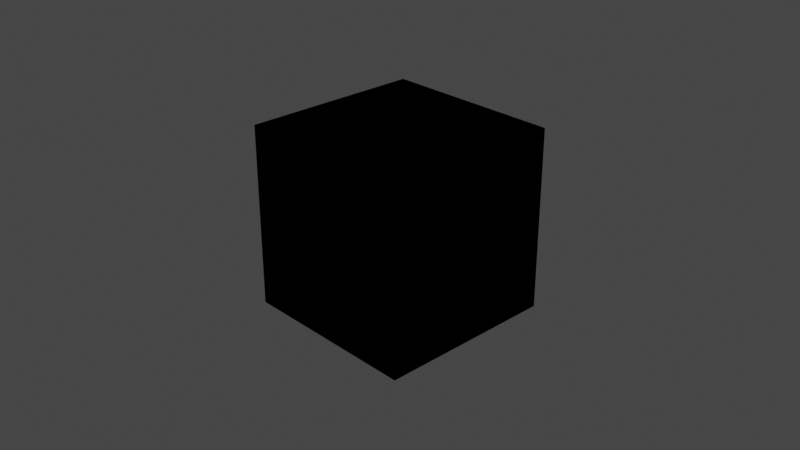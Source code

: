 # Source: basic.blend  (saved by Blender 3.6.13; exported with 4.5.12 LTS)
import bpy
from mathutils import Matrix  # noqa: F401  (used for matrix-valued properties, if any)

bpy.ops.wm.read_factory_settings(use_empty=True)
scene = bpy.context.scene
scene.name = 'Scene'

# ---- collections
col_collection = bpy.data.collections.new('Collection'); scene.collection.children.link(col_collection)

# ---- materials (node trees are filled in below, after node groups)
mat_material = bpy.data.materials.new('Material')
mat_material.alpha_threshold = 0.0
mat_material.use_transparent_shadow = False
mat_material.roughness = 0.5
mat_material.line_color = (0.0, 0.0, 0.0, 1.0)
mat_material_001 = bpy.data.materials.new('Material.001')
mat_material_001.alpha_threshold = 0.0
mat_material_001.use_transparent_shadow = False
mat_material_001.roughness = 0.5
mat_material_001.line_color = (0.0, 0.0, 0.0, 1.0)
mat_material_002 = bpy.data.materials.new('Material.002')
mat_material_002.alpha_threshold = 0.0
mat_material_002.use_transparent_shadow = False
mat_material_002.roughness = 0.5
mat_material_002.line_color = (0.0, 0.0, 0.0, 1.0)
mat_material_003 = bpy.data.materials.new('Material.003')
mat_material_003.alpha_threshold = 0.0
mat_material_003.use_transparent_shadow = False
mat_material_003.roughness = 0.5
mat_material_003.line_color = (0.0, 0.0, 0.0, 1.0)

# ---- material node trees
mat_material.use_nodes = True; mat_material.node_tree.nodes.clear()
_N = mat_material.node_tree.nodes; _L = mat_material.node_tree.links
n0 = _N.new('ShaderNodeOutputMaterial'); n0.name = 'Material Output'; n0.location = (300, 300)
n1 = _N.new('ShaderNodeBsdfPrincipled'); n1.name = 'Principled BSDF'; n1.location = (10, 300)
n1.distribution = 'GGX'
n1.subsurface_method = 'RANDOM_WALK_SKIN'
n1.inputs[3].default_value = 1.45
n1.inputs[27].default_value = (0.0, 0.0, 0.0, 1.0)
n1.inputs[28].default_value = 1.0
_L.new(n1.outputs[0], n0.inputs[0])
n0.is_active_output = True
mat_material_001.use_nodes = True; mat_material_001.node_tree.nodes.clear()
_N = mat_material_001.node_tree.nodes; _L = mat_material_001.node_tree.links
n0 = _N.new('ShaderNodeOutputMaterial'); n0.name = 'Material Output'; n0.location = (300, 300)
n1 = _N.new('ShaderNodeBsdfPrincipled'); n1.name = 'Principled BSDF'; n1.location = (10, 300)
n1.distribution = 'GGX'
n1.subsurface_method = 'RANDOM_WALK_SKIN'
n1.inputs[3].default_value = 1.45
n1.inputs[27].default_value = (0.0, 0.0, 0.0, 1.0)
n1.inputs[28].default_value = 1.0
_L.new(n1.outputs[0], n0.inputs[0])
n0.is_active_output = True
mat_material_002.use_nodes = True; mat_material_002.node_tree.nodes.clear()
_N = mat_material_002.node_tree.nodes; _L = mat_material_002.node_tree.links
n0 = _N.new('ShaderNodeOutputMaterial'); n0.name = 'Material Output'; n0.location = (300, 300)
n1 = _N.new('ShaderNodeBsdfPrincipled'); n1.name = 'Principled BSDF'; n1.location = (10, 300)
n1.distribution = 'GGX'
n1.subsurface_method = 'RANDOM_WALK_SKIN'
n1.inputs[3].default_value = 1.45
n1.inputs[27].default_value = (0.0, 0.0, 0.0, 1.0)
n1.inputs[28].default_value = 1.0
_L.new(n1.outputs[0], n0.inputs[0])
n0.is_active_output = True
mat_material_003.use_nodes = True; mat_material_003.node_tree.nodes.clear()
_N = mat_material_003.node_tree.nodes; _L = mat_material_003.node_tree.links
n0 = _N.new('ShaderNodeOutputMaterial'); n0.name = 'Material Output'; n0.location = (300, 300)
n1 = _N.new('ShaderNodeBsdfPrincipled'); n1.name = 'Principled BSDF'; n1.location = (10, 300)
n1.distribution = 'GGX'
n1.subsurface_method = 'RANDOM_WALK_SKIN'
n1.inputs[3].default_value = 1.45
n1.inputs[27].default_value = (0.0, 0.0, 0.0, 1.0)
n1.inputs[28].default_value = 1.0
_L.new(n1.outputs[0], n0.inputs[0])
n0.is_active_output = True

# ---- world
world_world = bpy.data.worlds.new('World'); scene.world = world_world
world_world.use_nodes = True; world_world.node_tree.nodes.clear()
_N = world_world.node_tree.nodes; _L = world_world.node_tree.links
n0 = _N.new('ShaderNodeOutputWorld'); n0.name = 'World Output'; n0.location = (300, 300)
n1 = _N.new('ShaderNodeBackground'); n1.name = 'Background'; n1.location = (10, 300)
n1.inputs[0].default_value = (0.05088, 0.05088, 0.05088, 1.0)
_L.new(n1.outputs[0], n0.inputs[0])
n0.is_active_output = True
world_world.color = (0.05088, 0.05088, 0.05088)
world_world.use_sun_shadow = False
world_world.sun_shadow_jitter_overblur = 0.0

# ---- cameras
cam_camera = bpy.data.cameras.new('Camera')
cam_camera.clip_end = 100.0
cam_camera.ortho_scale = 7.314

# ---- lights
light_light = bpy.data.lights.new('Light', 'POINT')
light_light.transmission_factor = 0.0
light_light.energy = 1000.0
light_light.shadow_soft_size = 0.1
light_light.shadow_maximum_resolution = 0.006
light_light.use_absolute_resolution = True

# ---- meshes
me_cube = bpy.data.meshes.new('Cube')
me_cube.from_pydata([(1.0, 1.0, 1.0), (1.0, 1.0, -1.0), (1.0, -1.0, 1.0), (1.0, -1.0, -1.0), (-1.0, 1.0, 1.0), (-1.0, 1.0, -1.0), (-1.0, -1.0, 1.0), (-1.0, -1.0, -1.0)], [], [(0, 4, 6, 2), (3, 2, 6, 7), (7, 6, 4, 5), (5, 1, 3, 7), (1, 0, 2, 3), (5, 4, 0, 1)])
_uv = me_cube.uv_layers.new(name='UVMap')
_uv.uv.foreach_set('vector', [0.625, 0.5, 0.875, 0.5, 0.875, 0.75, 0.625, 0.75, 0.375, 0.75, 0.625, 0.75, 0.625, 1.0, 0.375, 1.0, 0.375, 0.0, 0.625, 0.0, 0.625, 0.25, 0.375, 0.25, 0.125, 0.5, 0.375, 0.5, 0.375, 0.75, 0.125, 0.75, 0.375, 0.5, 0.625, 0.5, 0.625, 0.75, 0.375, 0.75, 0.375, 0.25, 0.625, 0.25, 0.625, 0.5, 0.375, 0.5])
me_cube.materials.append(mat_material)
me_cube.use_mirror_vertex_groups = False
me_cube.update()
me_cube_001 = bpy.data.meshes.new('Cube.001')
me_cube_001.from_pydata([(1.0, 1.0, 1.0), (1.0, 1.0, -1.0), (1.0, -1.0, -1.0), (-1.0, 1.0, 1.0), (-1.0, 1.0, -1.0), (-1.0, -1.0, -1.0)], [], [(2, 0, 3, 5), (5, 3, 4), (4, 1, 2, 5), (1, 0, 2), (4, 3, 0, 1)])
_uv = me_cube_001.uv_layers.new(name='UVMap')
_uv.uv.foreach_set('vector', [0.375, 0.75, 0.625, 0.75, 0.625, 1.0, 0.375, 1.0, 0.375, 0.0, 0.625, 0.25, 0.375, 0.25, 0.125, 0.5, 0.375, 0.5, 0.375, 0.75, 0.125, 0.75, 0.375, 0.5, 0.625, 0.75, 0.375, 0.75, 0.375, 0.25, 0.625, 0.25, 0.625, 0.5, 0.375, 0.5])
me_cube_001.materials.append(mat_material_001)
me_cube_001.use_mirror_vertex_groups = False
me_cube_001.update()
me_cube_002 = bpy.data.meshes.new('Cube.002')
me_cube_002.from_pydata([(1.0, 1.0, 1.0), (1.0, 1.0, -1.0), (1.0, -1.0, 1.0), (1.0, -1.0, -1.0), (-1.0, 1.0, 1.0), (-1.0, 1.0, -1.0), (-1.0, -1.0, 1.0), (-1.0, -1.0, -1.0)], [], [(0, 4, 6, 2), (3, 2, 6, 7), (7, 6, 4, 5), (5, 1, 3, 7), (1, 0, 2, 3), (5, 4, 0, 1)])
_uv = me_cube_002.uv_layers.new(name='UVMap')
_uv.uv.foreach_set('vector', [0.625, 0.5, 0.875, 0.5, 0.875, 0.75, 0.625, 0.75, 0.375, 0.75, 0.625, 0.75, 0.625, 1.0, 0.375, 1.0, 0.375, 0.0, 0.625, 0.0, 0.625, 0.25, 0.375, 0.25, 0.125, 0.5, 0.375, 0.5, 0.375, 0.75, 0.125, 0.75, 0.375, 0.5, 0.625, 0.5, 0.625, 0.75, 0.375, 0.75, 0.375, 0.25, 0.625, 0.25, 0.625, 0.5, 0.375, 0.5])
me_cube_002.materials.append(mat_material_002)
me_cube_002.use_mirror_vertex_groups = False
me_cube_002.update()
me_cube_003 = bpy.data.meshes.new('Cube.003')
me_cube_003.from_pydata([(1.0, 1.0, 0.0), (1.0, 1.0, -1.0), (1.0, -1.0, 0.0), (1.0, -1.0, -1.0), (-1.0, 1.0, 0.0), (-1.0, 1.0, -1.0), (-1.0, -1.0, 0.0), (-1.0, -1.0, -1.0)], [], [(0, 4, 6, 2), (3, 2, 6, 7), (7, 6, 4, 5), (5, 1, 3, 7), (1, 0, 2, 3), (5, 4, 0, 1)])
_uv = me_cube_003.uv_layers.new(name='UVMap')
_uv.uv.foreach_set('vector', [0.625, 0.5, 0.875, 0.5, 0.875, 0.75, 0.625, 0.75, 0.375, 0.75, 0.625, 0.75, 0.625, 1.0, 0.375, 1.0, 0.375, 0.0, 0.625, 0.0, 0.625, 0.25, 0.375, 0.25, 0.125, 0.5, 0.375, 0.5, 0.375, 0.75, 0.125, 0.75, 0.375, 0.5, 0.625, 0.5, 0.625, 0.75, 0.375, 0.75, 0.375, 0.25, 0.625, 0.25, 0.625, 0.5, 0.375, 0.5])
me_cube_003.materials.append(mat_material_003)
me_cube_003.use_mirror_vertex_groups = False
me_cube_003.update()

# ---- objects
ob_full = bpy.data.objects.new('Full', me_cube)
ob_light = bpy.data.objects.new('Light', light_light)
ob_camera = bpy.data.objects.new('Camera', cam_camera)
ob_ramp = bpy.data.objects.new('Ramp', me_cube_001)
ob_basic_001 = bpy.data.objects.new('Basic.001', me_cube_002)
ob_halfheight = bpy.data.objects.new('HalfHeight', me_cube_003)

# ---- transforms, parenting, visibility, modifiers, constraints
ob_full.location = (0.0, 0.0, 0.0)
ob_full.lock_rotations_4d = False
ob_full.empty_display_type = 'ARROWS'
ob_full.lineart.crease_threshold = 0.0
ob_light.location = (4.076, 1.005, 5.904)
ob_light.rotation_euler = (0.6503, 0.05522, 1.866)
ob_light.lock_rotations_4d = False
ob_light.empty_display_type = 'ARROWS'
ob_light.color = (0.0, 0.0, 0.0, 0.0)
ob_light.lineart.crease_threshold = 0.0
ob_camera.location = (7.359, -6.926, 4.958)
ob_camera.rotation_euler = (1.109, 0.0, 0.8149)
ob_camera.lock_rotations_4d = False
ob_camera.empty_display_type = 'ARROWS'
ob_camera.color = (0.0, 0.0, 0.0, 0.0)
ob_camera.display_type = 'WIRE'
ob_camera.lineart.crease_threshold = 0.0
ob_ramp.location = (0.0, 0.0, 0.0)
ob_ramp.lock_rotations_4d = False
ob_ramp.empty_display_type = 'ARROWS'
ob_ramp.lineart.crease_threshold = 0.0
ob_basic_001.location = (0.0, 0.0, 0.0)
ob_basic_001.lock_rotations_4d = False
ob_basic_001.empty_display_type = 'ARROWS'
ob_basic_001.lineart.crease_threshold = 0.0
ob_halfheight.location = (0.0, 0.0, 0.0)
ob_halfheight.lock_rotations_4d = False
ob_halfheight.empty_display_type = 'ARROWS'
ob_halfheight.lineart.crease_threshold = 0.0

# ---- collection membership
col_collection.objects.link(ob_full)
col_collection.objects.link(ob_light)
col_collection.objects.link(ob_camera)
col_collection.objects.link(ob_ramp)
col_collection.objects.link(ob_basic_001)
col_collection.objects.link(ob_halfheight)

# ---- scene / render settings (as saved in the file)
scene.camera = ob_camera
scene.frame_start = 1; scene.frame_end = 250; scene.frame_set(1)
scene.render.engine = 'BLENDER_EEVEE_NEXT'
scene.cycles.sampling_pattern = 'TABULATED_SOBOL'
scene.view_settings.view_transform = 'Filmic'
bpy.context.view_layer.update()
